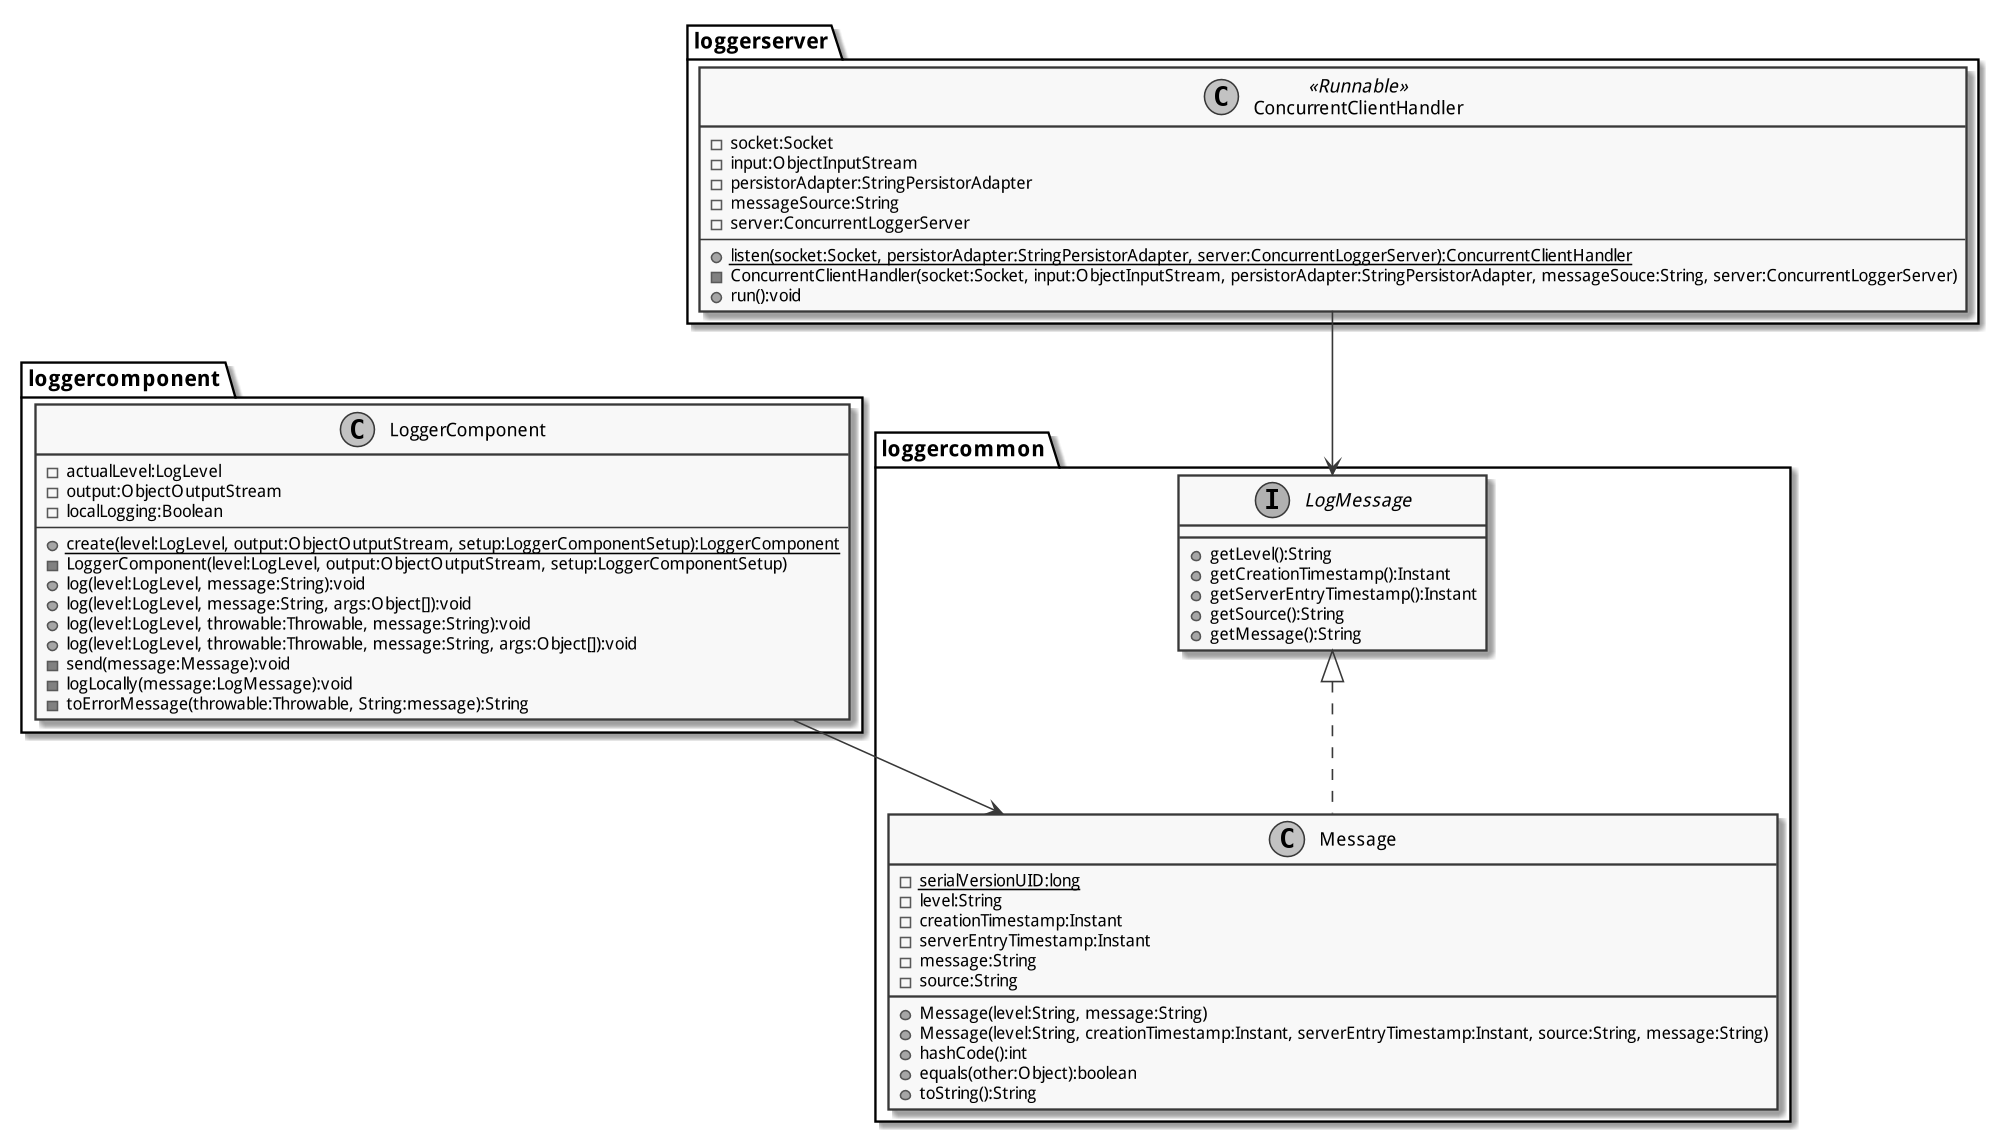

The diagram above was rendered by PlantUML. Its source (embedded in the PNG):
@startuml

skinparam monochrome true
skinparam defaultFontName Droid Sans
skinparam dpi 150

package "loggercommon" {
    interface LogMessage {
        + getLevel():String
        + getCreationTimestamp():Instant
        + getServerEntryTimestamp():Instant
        + getSource():String
        + getMessage():String
    }
    class Message {
        {static} - serialVersionUID:long
        - level:String
        - creationTimestamp:Instant
        - serverEntryTimestamp:Instant
        - message:String
        - source:String
        + Message(level:String, message:String)
        + Message(level:String, creationTimestamp:Instant, serverEntryTimestamp:Instant, source:String, message:String)
        + hashCode():int
        + equals(other:Object):boolean
        + toString():String
    }
    LogMessage <|.. Message
}

package "loggercomponent" {
    class LoggerComponent {
        - actualLevel:LogLevel
        - output:ObjectOutputStream
        - localLogging:Boolean
        ---
        {static} + create(level:LogLevel, output:ObjectOutputStream, setup:LoggerComponentSetup):LoggerComponent
        - LoggerComponent(level:LogLevel, output:ObjectOutputStream, setup:LoggerComponentSetup)
        + log(level:LogLevel, message:String):void
        + log(level:LogLevel, message:String, args:Object[]):void
        + log(level:LogLevel, throwable:Throwable, message:String):void
        + log(level:LogLevel, throwable:Throwable, message:String, args:Object[]):void
        - send(message:Message):void
        - logLocally(message:LogMessage):void
        - toErrorMessage(throwable:Throwable, String:message):String
    }
}

package "loggerserver" {
    class ConcurrentClientHandler << Runnable >> {
        - socket:Socket
        - input:ObjectInputStream
        - persistorAdapter:StringPersistorAdapter
        - messageSource:String
        - server:ConcurrentLoggerServer
        ---
        {static} + listen(socket:Socket, persistorAdapter:StringPersistorAdapter, server:ConcurrentLoggerServer):ConcurrentClientHandler
        - ConcurrentClientHandler(socket:Socket, input:ObjectInputStream, persistorAdapter:StringPersistorAdapter, messageSouce:String, server:ConcurrentLoggerServer)
        + run():void
    }
}

LoggerComponent --> Message
ConcurrentClientHandler --> LogMessage

@enduml